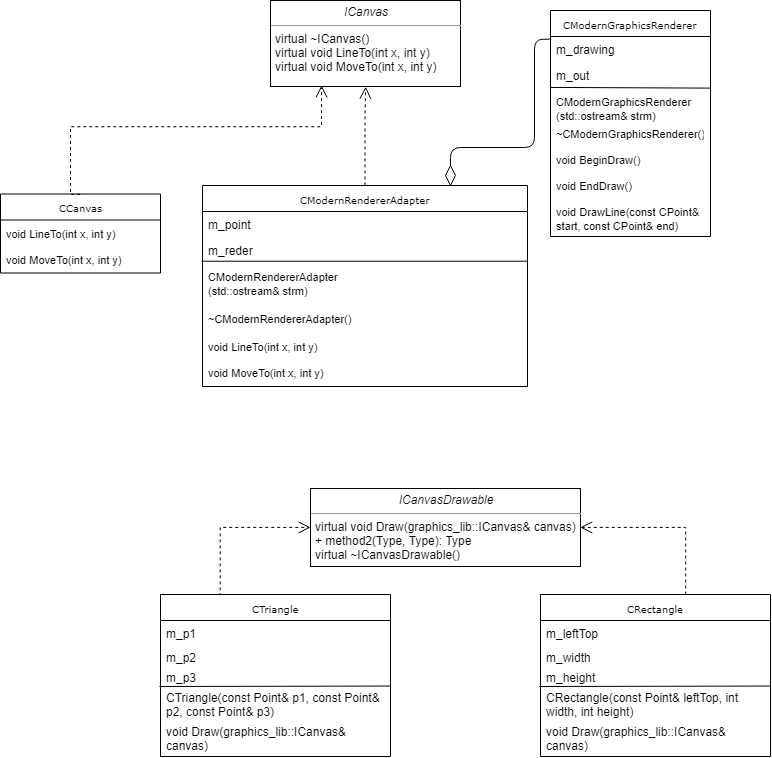

The diagram above was exported from draw.io. Its source (the exported page's mxGraphModel, read from the mxfile embedded in the PNG):
<mxGraphModel dx="961" dy="527" grid="1" gridSize="10" guides="1" tooltips="1" connect="1" arrows="1" fold="1" page="1" pageScale="1" pageWidth="827" pageHeight="1169" math="0" shadow="0">
  <root>
    <mxCell id="0" />
    <mxCell id="1" parent="0" />
    <mxCell id="18RiL49eP63gNW04OvZu-1" value="CCanvas" style="swimlane;html=1;fontStyle=0;childLayout=stackLayout;horizontal=1;startSize=26;fillColor=none;horizontalStack=0;resizeParent=1;resizeLast=0;collapsible=1;marginBottom=0;swimlaneFillColor=#ffffff;rounded=0;shadow=0;comic=0;labelBackgroundColor=none;strokeColor=#000000;strokeWidth=1;fontFamily=Verdana;fontSize=10;fontColor=#000000;align=center;" parent="1" vertex="1">
      <mxGeometry x="60" y="217.5" width="160" height="79" as="geometry" />
    </mxCell>
    <mxCell id="18RiL49eP63gNW04OvZu-2" value="&lt;font style=&quot;font-size: 11px&quot;&gt;void LineTo(int x, int y)&lt;/font&gt;" style="text;html=1;strokeColor=none;fillColor=none;align=left;verticalAlign=top;spacingLeft=4;spacingRight=4;whiteSpace=wrap;overflow=hidden;rotatable=0;points=[[0,0.5],[1,0.5]];portConstraint=eastwest;" parent="18RiL49eP63gNW04OvZu-1" vertex="1">
      <mxGeometry y="26" width="160" height="26" as="geometry" />
    </mxCell>
    <mxCell id="18RiL49eP63gNW04OvZu-3" value="&lt;font style=&quot;font-size: 11px&quot;&gt;void MoveTo(int x, int y)&lt;/font&gt;" style="text;html=1;strokeColor=none;fillColor=none;align=left;verticalAlign=top;spacingLeft=4;spacingRight=4;whiteSpace=wrap;overflow=hidden;rotatable=0;points=[[0,0.5],[1,0.5]];portConstraint=eastwest;" parent="18RiL49eP63gNW04OvZu-1" vertex="1">
      <mxGeometry y="52" width="160" height="26" as="geometry" />
    </mxCell>
    <mxCell id="18RiL49eP63gNW04OvZu-4" value="CModernRendererAdapter" style="swimlane;html=1;fontStyle=0;childLayout=stackLayout;horizontal=1;startSize=26;fillColor=none;horizontalStack=0;resizeParent=1;resizeLast=0;collapsible=1;marginBottom=0;swimlaneFillColor=#ffffff;rounded=0;shadow=0;comic=0;labelBackgroundColor=none;strokeColor=#000000;strokeWidth=1;fontFamily=Verdana;fontSize=10;fontColor=#000000;align=center;" parent="1" vertex="1">
      <mxGeometry x="262" y="209" width="325" height="201" as="geometry" />
    </mxCell>
    <mxCell id="18RiL49eP63gNW04OvZu-5" value="m_point" style="text;html=1;strokeColor=none;fillColor=none;align=left;verticalAlign=top;spacingLeft=4;spacingRight=4;whiteSpace=wrap;overflow=hidden;rotatable=0;points=[[0,0.5],[1,0.5]];portConstraint=eastwest;" parent="18RiL49eP63gNW04OvZu-4" vertex="1">
      <mxGeometry y="26" width="325" height="26" as="geometry" />
    </mxCell>
    <mxCell id="18RiL49eP63gNW04OvZu-6" value="m_reder" style="text;html=1;strokeColor=none;fillColor=none;align=left;verticalAlign=top;spacingLeft=4;spacingRight=4;whiteSpace=wrap;overflow=hidden;rotatable=0;points=[[0,0.5],[1,0.5]];portConstraint=eastwest;" parent="18RiL49eP63gNW04OvZu-4" vertex="1">
      <mxGeometry y="52" width="325" height="26" as="geometry" />
    </mxCell>
    <mxCell id="18RiL49eP63gNW04OvZu-7" value="" style="endArrow=none;html=1;entryX=1.001;entryY=0.908;entryDx=0;entryDy=0;entryPerimeter=0;exitX=-0.002;exitY=0.909;exitDx=0;exitDy=0;exitPerimeter=0;" parent="18RiL49eP63gNW04OvZu-4" source="18RiL49eP63gNW04OvZu-6" target="18RiL49eP63gNW04OvZu-6" edge="1">
      <mxGeometry width="50" height="50" relative="1" as="geometry">
        <mxPoint x="5" y="75" as="sourcePoint" />
        <mxPoint x="160.04761904761904" y="75.04761904761904" as="targetPoint" />
      </mxGeometry>
    </mxCell>
    <mxCell id="18RiL49eP63gNW04OvZu-8" value="&lt;font style=&quot;font-size: 11px&quot;&gt;CModernRendererAdapter&lt;br&gt;(std::ostream&amp;amp; strm)&lt;/font&gt;" style="text;html=1;strokeColor=none;fillColor=none;align=left;verticalAlign=top;spacingLeft=4;spacingRight=4;whiteSpace=wrap;overflow=hidden;rotatable=0;points=[[0,0.5],[1,0.5]];portConstraint=eastwest;" parent="18RiL49eP63gNW04OvZu-4" vertex="1">
      <mxGeometry y="78" width="325" height="42" as="geometry" />
    </mxCell>
    <mxCell id="18RiL49eP63gNW04OvZu-12" value="&lt;font style=&quot;font-size: 11px&quot;&gt;~CModernRendererAdapter()&lt;/font&gt;" style="text;html=1;strokeColor=none;fillColor=none;align=left;verticalAlign=top;spacingLeft=4;spacingRight=4;whiteSpace=wrap;overflow=hidden;rotatable=0;points=[[0,0.5],[1,0.5]];portConstraint=eastwest;" parent="18RiL49eP63gNW04OvZu-4" vertex="1">
      <mxGeometry y="120" width="325" height="28" as="geometry" />
    </mxCell>
    <mxCell id="18RiL49eP63gNW04OvZu-9" value="&lt;font style=&quot;font-size: 11px&quot;&gt;void LineTo(int x, int y)&lt;/font&gt;" style="text;html=1;strokeColor=none;fillColor=none;align=left;verticalAlign=top;spacingLeft=4;spacingRight=4;whiteSpace=wrap;overflow=hidden;rotatable=0;points=[[0,0.5],[1,0.5]];portConstraint=eastwest;" parent="18RiL49eP63gNW04OvZu-4" vertex="1">
      <mxGeometry y="148" width="325" height="26" as="geometry" />
    </mxCell>
    <mxCell id="18RiL49eP63gNW04OvZu-10" value="&lt;font style=&quot;font-size: 11px&quot;&gt;void MoveTo(int x, int y)&lt;/font&gt;" style="text;html=1;strokeColor=none;fillColor=none;align=left;verticalAlign=top;spacingLeft=4;spacingRight=4;whiteSpace=wrap;overflow=hidden;rotatable=0;points=[[0,0.5],[1,0.5]];portConstraint=eastwest;" parent="18RiL49eP63gNW04OvZu-4" vertex="1">
      <mxGeometry y="174" width="325" height="26" as="geometry" />
    </mxCell>
    <mxCell id="18RiL49eP63gNW04OvZu-13" value="CModernGraphicsRenderer" style="swimlane;html=1;fontStyle=0;childLayout=stackLayout;horizontal=1;startSize=26;fillColor=none;horizontalStack=0;resizeParent=1;resizeLast=0;collapsible=1;marginBottom=0;swimlaneFillColor=#ffffff;rounded=0;shadow=0;comic=0;labelBackgroundColor=none;strokeColor=#000000;strokeWidth=1;fontFamily=Verdana;fontSize=10;fontColor=#000000;align=center;" parent="1" vertex="1">
      <mxGeometry x="610" y="34" width="160" height="226" as="geometry" />
    </mxCell>
    <mxCell id="18RiL49eP63gNW04OvZu-14" value="m_drawing" style="text;html=1;strokeColor=none;fillColor=none;align=left;verticalAlign=top;spacingLeft=4;spacingRight=4;whiteSpace=wrap;overflow=hidden;rotatable=0;points=[[0,0.5],[1,0.5]];portConstraint=eastwest;" parent="18RiL49eP63gNW04OvZu-13" vertex="1">
      <mxGeometry y="26" width="160" height="26" as="geometry" />
    </mxCell>
    <mxCell id="18RiL49eP63gNW04OvZu-15" value="m_out" style="text;html=1;strokeColor=none;fillColor=none;align=left;verticalAlign=top;spacingLeft=4;spacingRight=4;whiteSpace=wrap;overflow=hidden;rotatable=0;points=[[0,0.5],[1,0.5]];portConstraint=eastwest;" parent="18RiL49eP63gNW04OvZu-13" vertex="1">
      <mxGeometry y="52" width="160" height="26" as="geometry" />
    </mxCell>
    <mxCell id="18RiL49eP63gNW04OvZu-16" value="" style="endArrow=none;html=1;entryX=1.002;entryY=0.981;entryDx=0;entryDy=0;entryPerimeter=0;exitX=0.002;exitY=0.968;exitDx=0;exitDy=0;exitPerimeter=0;" parent="18RiL49eP63gNW04OvZu-13" source="18RiL49eP63gNW04OvZu-15" target="18RiL49eP63gNW04OvZu-15" edge="1">
      <mxGeometry width="50" height="50" relative="1" as="geometry">
        <mxPoint x="-109.83333333333326" y="80" as="sourcePoint" />
        <mxPoint x="216" y="80" as="targetPoint" />
      </mxGeometry>
    </mxCell>
    <mxCell id="18RiL49eP63gNW04OvZu-17" value="&lt;font style=&quot;font-size: 11px&quot;&gt;CModernGraphicsRenderer&lt;br&gt;(std::ostream&amp;amp; strm)&lt;/font&gt;" style="text;html=1;strokeColor=none;fillColor=none;align=left;verticalAlign=top;spacingLeft=4;spacingRight=4;whiteSpace=wrap;overflow=hidden;rotatable=0;points=[[0,0.5],[1,0.5]];portConstraint=eastwest;" parent="18RiL49eP63gNW04OvZu-13" vertex="1">
      <mxGeometry y="78" width="160" height="32" as="geometry" />
    </mxCell>
    <mxCell id="18RiL49eP63gNW04OvZu-18" value="&lt;font style=&quot;font-size: 11px&quot;&gt;~CModernGraphicsRenderer()&lt;/font&gt;" style="text;html=1;strokeColor=none;fillColor=none;align=left;verticalAlign=top;spacingLeft=4;spacingRight=4;whiteSpace=wrap;overflow=hidden;rotatable=0;points=[[0,0.5],[1,0.5]];portConstraint=eastwest;" parent="18RiL49eP63gNW04OvZu-13" vertex="1">
      <mxGeometry y="110" width="160" height="26" as="geometry" />
    </mxCell>
    <mxCell id="18RiL49eP63gNW04OvZu-19" value="&lt;font style=&quot;font-size: 11px&quot;&gt;void BeginDraw()&lt;/font&gt;" style="text;html=1;strokeColor=none;fillColor=none;align=left;verticalAlign=top;spacingLeft=4;spacingRight=4;whiteSpace=wrap;overflow=hidden;rotatable=0;points=[[0,0.5],[1,0.5]];portConstraint=eastwest;" parent="18RiL49eP63gNW04OvZu-13" vertex="1">
      <mxGeometry y="136" width="160" height="26" as="geometry" />
    </mxCell>
    <mxCell id="18RiL49eP63gNW04OvZu-20" value="&lt;font style=&quot;font-size: 11px&quot;&gt;void EndDraw()&lt;/font&gt;" style="text;html=1;strokeColor=none;fillColor=none;align=left;verticalAlign=top;spacingLeft=4;spacingRight=4;whiteSpace=wrap;overflow=hidden;rotatable=0;points=[[0,0.5],[1,0.5]];portConstraint=eastwest;" parent="18RiL49eP63gNW04OvZu-13" vertex="1">
      <mxGeometry y="162" width="160" height="26" as="geometry" />
    </mxCell>
    <mxCell id="18RiL49eP63gNW04OvZu-21" value="&lt;font style=&quot;font-size: 11px&quot;&gt;void DrawLine(const CPoint&amp;amp; start, const CPoint&amp;amp; end)&lt;/font&gt;" style="text;html=1;strokeColor=none;fillColor=none;align=left;verticalAlign=top;spacingLeft=4;spacingRight=4;whiteSpace=wrap;overflow=hidden;rotatable=0;points=[[0,0.5],[1,0.5]];portConstraint=eastwest;" parent="18RiL49eP63gNW04OvZu-13" vertex="1">
      <mxGeometry y="188" width="160" height="32" as="geometry" />
    </mxCell>
    <mxCell id="18RiL49eP63gNW04OvZu-22" style="edgeStyle=orthogonalEdgeStyle;rounded=0;html=1;labelBackgroundColor=none;startFill=0;endArrow=open;endFill=0;endSize=10;fontFamily=Verdana;fontSize=10;dashed=1;exitX=0.5;exitY=0;exitDx=0;exitDy=0;entryX=0.27;entryY=0.984;entryDx=0;entryDy=0;entryPerimeter=0;" parent="1" source="18RiL49eP63gNW04OvZu-1" target="18RiL49eP63gNW04OvZu-24" edge="1">
      <mxGeometry relative="1" as="geometry">
        <Array as="points">
          <mxPoint x="130" y="218" />
          <mxPoint x="130" y="150" />
          <mxPoint x="381" y="150" />
        </Array>
        <mxPoint x="381" y="113" as="targetPoint" />
      </mxGeometry>
    </mxCell>
    <mxCell id="18RiL49eP63gNW04OvZu-23" style="edgeStyle=orthogonalEdgeStyle;rounded=0;html=1;dashed=1;labelBackgroundColor=none;startFill=0;endArrow=open;endFill=0;endSize=10;fontFamily=Verdana;fontSize=10;exitX=0.5;exitY=0;exitDx=0;exitDy=0;entryX=0.5;entryY=1;entryDx=0;entryDy=0;" parent="1" source="18RiL49eP63gNW04OvZu-4" target="18RiL49eP63gNW04OvZu-24" edge="1">
      <mxGeometry relative="1" as="geometry">
        <Array as="points">
          <mxPoint x="425" y="140" />
        </Array>
        <mxPoint x="425" y="170" as="sourcePoint" />
      </mxGeometry>
    </mxCell>
    <mxCell id="18RiL49eP63gNW04OvZu-24" value="&lt;p style=&quot;margin: 0px ; margin-top: 4px ; text-align: center&quot;&gt;&lt;i&gt;ICanvas&lt;/i&gt;&lt;/p&gt;&lt;hr size=&quot;1&quot;&gt;&lt;p style=&quot;margin: 0px ; margin-left: 4px&quot;&gt;virtual ~ICanvas()&lt;br&gt;&lt;/p&gt;&lt;p style=&quot;margin: 0px ; margin-left: 4px&quot;&gt;virtual void LineTo(int x, int y)&lt;br&gt;virtual void MoveTo(int x, int y)&lt;/p&gt;" style="verticalAlign=top;align=left;overflow=fill;fontSize=12;fontFamily=Helvetica;html=1;rounded=0;shadow=0;comic=0;labelBackgroundColor=none;strokeColor=#000000;strokeWidth=1;fillColor=#ffffff;" parent="1" vertex="1">
      <mxGeometry x="330" y="24" width="190" height="86" as="geometry" />
    </mxCell>
    <mxCell id="18RiL49eP63gNW04OvZu-25" value="&lt;p style=&quot;margin: 0px ; margin-top: 4px ; text-align: center&quot;&gt;&lt;i&gt;ICanvasDrawable&lt;/i&gt;&lt;br&gt;&lt;/p&gt;&lt;hr size=&quot;1&quot;&gt;&lt;p style=&quot;margin: 0px ; margin-left: 4px&quot;&gt;&lt;/p&gt;&lt;p style=&quot;margin: 0px ; margin-left: 4px&quot;&gt;virtual void Draw(graphics_lib::ICanvas&amp;amp; canvas)&lt;br&gt;+ method2(Type, Type): Type&lt;/p&gt;&lt;p style=&quot;margin: 0px ; margin-left: 4px&quot;&gt;virtual ~ICanvasDrawable()&amp;nbsp;&lt;br&gt;&lt;/p&gt;" style="verticalAlign=top;align=left;overflow=fill;fontSize=12;fontFamily=Helvetica;html=1;rounded=0;shadow=0;comic=0;labelBackgroundColor=none;strokeColor=#000000;strokeWidth=1;fillColor=#ffffff;" parent="1" vertex="1">
      <mxGeometry x="370" y="512" width="270" height="78" as="geometry" />
    </mxCell>
    <mxCell id="18RiL49eP63gNW04OvZu-26" value="CTriangle" style="swimlane;html=1;fontStyle=0;childLayout=stackLayout;horizontal=1;startSize=26;fillColor=none;horizontalStack=0;resizeParent=1;resizeLast=0;collapsible=1;marginBottom=0;swimlaneFillColor=#ffffff;rounded=0;shadow=0;comic=0;labelBackgroundColor=none;strokeColor=#000000;strokeWidth=1;fontFamily=Verdana;fontSize=10;fontColor=#000000;align=center;" parent="1" vertex="1">
      <mxGeometry x="220" y="618" width="230" height="162" as="geometry" />
    </mxCell>
    <mxCell id="18RiL49eP63gNW04OvZu-27" value="m_p1" style="text;html=1;strokeColor=none;fillColor=none;align=left;verticalAlign=top;spacingLeft=4;spacingRight=4;whiteSpace=wrap;overflow=hidden;rotatable=0;points=[[0,0.5],[1,0.5]];portConstraint=eastwest;" parent="18RiL49eP63gNW04OvZu-26" vertex="1">
      <mxGeometry y="26" width="230" height="24" as="geometry" />
    </mxCell>
    <mxCell id="18RiL49eP63gNW04OvZu-28" value="m_p2" style="text;html=1;strokeColor=none;fillColor=none;align=left;verticalAlign=top;spacingLeft=4;spacingRight=4;whiteSpace=wrap;overflow=hidden;rotatable=0;points=[[0,0.5],[1,0.5]];portConstraint=eastwest;" parent="18RiL49eP63gNW04OvZu-26" vertex="1">
      <mxGeometry y="50" width="230" height="20" as="geometry" />
    </mxCell>
    <mxCell id="18RiL49eP63gNW04OvZu-29" value="" style="endArrow=none;html=1;entryX=1.001;entryY=1.083;entryDx=0;entryDy=0;entryPerimeter=0;" parent="18RiL49eP63gNW04OvZu-26" target="18RiL49eP63gNW04OvZu-30" edge="1">
      <mxGeometry width="50" height="50" relative="1" as="geometry">
        <mxPoint x="-1" y="92" as="sourcePoint" />
        <mxPoint x="130" y="55" as="targetPoint" />
      </mxGeometry>
    </mxCell>
    <mxCell id="18RiL49eP63gNW04OvZu-30" value="m_p3" style="text;html=1;strokeColor=none;fillColor=none;align=left;verticalAlign=top;spacingLeft=4;spacingRight=4;whiteSpace=wrap;overflow=hidden;rotatable=0;points=[[0,0.5],[1,0.5]];portConstraint=eastwest;" parent="18RiL49eP63gNW04OvZu-26" vertex="1">
      <mxGeometry y="70" width="230" height="20" as="geometry" />
    </mxCell>
    <mxCell id="18RiL49eP63gNW04OvZu-31" value="CTriangle(const Point&amp;amp; p1, const Point&amp;amp; p2, const Point&amp;amp; p3)" style="text;html=1;strokeColor=none;fillColor=none;align=left;verticalAlign=top;spacingLeft=4;spacingRight=4;whiteSpace=wrap;overflow=hidden;rotatable=0;points=[[0,0.5],[1,0.5]];portConstraint=eastwest;" parent="18RiL49eP63gNW04OvZu-26" vertex="1">
      <mxGeometry y="90" width="230" height="34" as="geometry" />
    </mxCell>
    <mxCell id="18RiL49eP63gNW04OvZu-32" value="void Draw(graphics_lib::ICanvas&amp;amp; canvas)" style="text;html=1;strokeColor=none;fillColor=none;align=left;verticalAlign=top;spacingLeft=4;spacingRight=4;whiteSpace=wrap;overflow=hidden;rotatable=0;points=[[0,0.5],[1,0.5]];portConstraint=eastwest;" parent="18RiL49eP63gNW04OvZu-26" vertex="1">
      <mxGeometry y="124" width="230" height="36" as="geometry" />
    </mxCell>
    <mxCell id="18RiL49eP63gNW04OvZu-33" value="" style="endArrow=none;html=1;entryX=-0.006;entryY=0.128;entryDx=0;entryDy=0;entryPerimeter=0;" parent="1" target="18RiL49eP63gNW04OvZu-13" edge="1">
      <mxGeometry width="50" height="50" relative="1" as="geometry">
        <mxPoint x="510" y="191" as="sourcePoint" />
        <mxPoint x="593.8095238095239" y="59.14285714285711" as="targetPoint" />
        <Array as="points">
          <mxPoint x="510" y="171" />
          <mxPoint x="594" y="171" />
          <mxPoint x="594" y="63" />
        </Array>
      </mxGeometry>
    </mxCell>
    <mxCell id="18RiL49eP63gNW04OvZu-34" value="" style="rhombus;whiteSpace=wrap;html=1;rotation=90;" parent="1" vertex="1">
      <mxGeometry x="500" y="194" width="20" height="10" as="geometry" />
    </mxCell>
    <mxCell id="18RiL49eP63gNW04OvZu-35" value="CRectangle" style="swimlane;html=1;fontStyle=0;childLayout=stackLayout;horizontal=1;startSize=26;fillColor=none;horizontalStack=0;resizeParent=1;resizeLast=0;collapsible=1;marginBottom=0;swimlaneFillColor=#ffffff;rounded=0;shadow=0;comic=0;labelBackgroundColor=none;strokeColor=#000000;strokeWidth=1;fontFamily=Verdana;fontSize=10;fontColor=#000000;align=center;" parent="1" vertex="1">
      <mxGeometry x="600" y="618" width="230" height="162" as="geometry" />
    </mxCell>
    <mxCell id="18RiL49eP63gNW04OvZu-36" value="m_leftTop" style="text;html=1;strokeColor=none;fillColor=none;align=left;verticalAlign=top;spacingLeft=4;spacingRight=4;whiteSpace=wrap;overflow=hidden;rotatable=0;points=[[0,0.5],[1,0.5]];portConstraint=eastwest;" parent="18RiL49eP63gNW04OvZu-35" vertex="1">
      <mxGeometry y="26" width="230" height="24" as="geometry" />
    </mxCell>
    <mxCell id="18RiL49eP63gNW04OvZu-37" value="m_width" style="text;html=1;strokeColor=none;fillColor=none;align=left;verticalAlign=top;spacingLeft=4;spacingRight=4;whiteSpace=wrap;overflow=hidden;rotatable=0;points=[[0,0.5],[1,0.5]];portConstraint=eastwest;" parent="18RiL49eP63gNW04OvZu-35" vertex="1">
      <mxGeometry y="50" width="230" height="20" as="geometry" />
    </mxCell>
    <mxCell id="18RiL49eP63gNW04OvZu-38" value="" style="endArrow=none;html=1;entryX=1.001;entryY=1.083;entryDx=0;entryDy=0;entryPerimeter=0;" parent="18RiL49eP63gNW04OvZu-35" target="18RiL49eP63gNW04OvZu-39" edge="1">
      <mxGeometry width="50" height="50" relative="1" as="geometry">
        <mxPoint x="-1" y="92" as="sourcePoint" />
        <mxPoint x="130" y="55" as="targetPoint" />
      </mxGeometry>
    </mxCell>
    <mxCell id="18RiL49eP63gNW04OvZu-39" value="m_height" style="text;html=1;strokeColor=none;fillColor=none;align=left;verticalAlign=top;spacingLeft=4;spacingRight=4;whiteSpace=wrap;overflow=hidden;rotatable=0;points=[[0,0.5],[1,0.5]];portConstraint=eastwest;" parent="18RiL49eP63gNW04OvZu-35" vertex="1">
      <mxGeometry y="70" width="230" height="20" as="geometry" />
    </mxCell>
    <mxCell id="18RiL49eP63gNW04OvZu-40" value="CRectangle(const Point&amp;amp; leftTop, int width, int height)" style="text;html=1;strokeColor=none;fillColor=none;align=left;verticalAlign=top;spacingLeft=4;spacingRight=4;whiteSpace=wrap;overflow=hidden;rotatable=0;points=[[0,0.5],[1,0.5]];portConstraint=eastwest;" parent="18RiL49eP63gNW04OvZu-35" vertex="1">
      <mxGeometry y="90" width="230" height="34" as="geometry" />
    </mxCell>
    <mxCell id="18RiL49eP63gNW04OvZu-41" value="void Draw(graphics_lib::ICanvas&amp;amp; canvas)" style="text;html=1;strokeColor=none;fillColor=none;align=left;verticalAlign=top;spacingLeft=4;spacingRight=4;whiteSpace=wrap;overflow=hidden;rotatable=0;points=[[0,0.5],[1,0.5]];portConstraint=eastwest;" parent="18RiL49eP63gNW04OvZu-35" vertex="1">
      <mxGeometry y="124" width="230" height="36" as="geometry" />
    </mxCell>
    <mxCell id="18RiL49eP63gNW04OvZu-42" style="edgeStyle=orthogonalEdgeStyle;rounded=0;html=1;dashed=1;labelBackgroundColor=none;startFill=0;endArrow=open;endFill=0;endSize=10;fontFamily=Verdana;fontSize=10;exitX=0.25;exitY=0;exitDx=0;exitDy=0;entryX=0;entryY=0.5;entryDx=0;entryDy=0;" parent="1" source="18RiL49eP63gNW04OvZu-26" edge="1" target="18RiL49eP63gNW04OvZu-25">
      <mxGeometry relative="1" as="geometry">
        <Array as="points">
          <mxPoint x="280" y="618" />
          <mxPoint x="280" y="551" />
        </Array>
        <mxPoint x="279.7857142857142" y="518.6428571428571" as="sourcePoint" />
        <mxPoint x="280" y="618" as="targetPoint" />
      </mxGeometry>
    </mxCell>
    <mxCell id="18RiL49eP63gNW04OvZu-43" style="edgeStyle=orthogonalEdgeStyle;rounded=0;html=1;dashed=1;labelBackgroundColor=none;startFill=0;endArrow=open;endFill=0;endSize=10;fontFamily=Verdana;fontSize=10;entryX=1;entryY=0.5;entryDx=0;entryDy=0;" parent="1" source="18RiL49eP63gNW04OvZu-35" edge="1" target="18RiL49eP63gNW04OvZu-25">
      <mxGeometry relative="1" as="geometry">
        <Array as="points">
          <mxPoint x="745" y="551" />
        </Array>
        <mxPoint x="705" y="568.5" as="sourcePoint" />
        <mxPoint x="745" y="618" as="targetPoint" />
      </mxGeometry>
    </mxCell>
  </root>
</mxGraphModel>